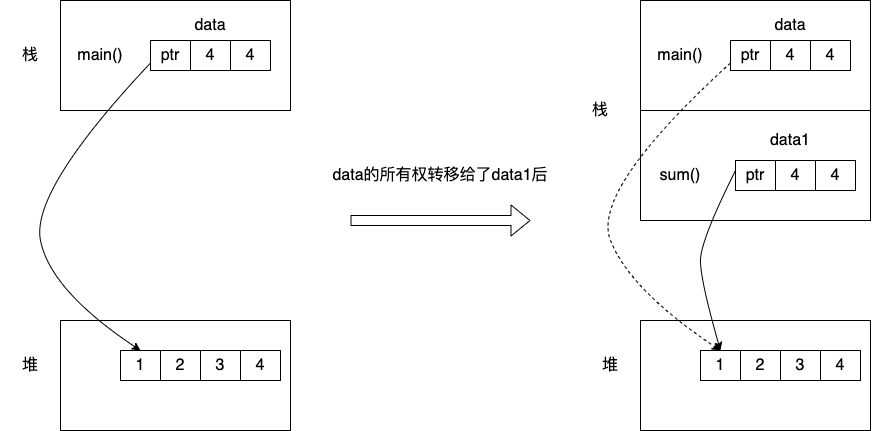

The diagram above was exported from draw.io. Its source (the exported page's mxGraphModel, read from the mxfile embedded in the PNG):
<mxGraphModel dx="946" dy="462" grid="1" gridSize="10" guides="1" tooltips="1" connect="1" arrows="1" fold="1" page="1" pageScale="1" pageWidth="3300" pageHeight="4681" math="0" shadow="0">
  <root>
    <mxCell id="0" />
    <mxCell id="1" parent="0" />
    <mxCell id="UK1YYY9mW0h5OroZTERH-3" value="" style="rounded=0;whiteSpace=wrap;html=1;" parent="1" vertex="1">
      <mxGeometry x="510" y="140" width="230" height="110" as="geometry" />
    </mxCell>
    <mxCell id="UK1YYY9mW0h5OroZTERH-5" value="" style="rounded=0;whiteSpace=wrap;html=1;" parent="1" vertex="1">
      <mxGeometry x="510" y="460" width="230" height="110" as="geometry" />
    </mxCell>
    <mxCell id="UK1YYY9mW0h5OroZTERH-6" value="&lt;font style=&quot;font-size: 16px;&quot;&gt;栈&lt;/font&gt;" style="text;html=1;strokeColor=none;fillColor=none;align=center;verticalAlign=middle;whiteSpace=wrap;rounded=0;" parent="1" vertex="1">
      <mxGeometry x="450" y="180" width="60" height="30" as="geometry" />
    </mxCell>
    <mxCell id="UK1YYY9mW0h5OroZTERH-7" value="&lt;font style=&quot;font-size: 16px;&quot;&gt;堆&lt;/font&gt;" style="text;html=1;strokeColor=none;fillColor=none;align=center;verticalAlign=middle;whiteSpace=wrap;rounded=0;" parent="1" vertex="1">
      <mxGeometry x="450" y="490" width="60" height="30" as="geometry" />
    </mxCell>
    <mxCell id="UK1YYY9mW0h5OroZTERH-9" value="main()" style="text;html=1;strokeColor=none;fillColor=none;align=center;verticalAlign=middle;whiteSpace=wrap;rounded=0;fontSize=16;" parent="1" vertex="1">
      <mxGeometry x="520" y="180" width="60" height="30" as="geometry" />
    </mxCell>
    <mxCell id="UK1YYY9mW0h5OroZTERH-11" value="1" style="rounded=0;whiteSpace=wrap;html=1;fontSize=16;" parent="1" vertex="1">
      <mxGeometry x="570" y="490" width="40" height="30" as="geometry" />
    </mxCell>
    <mxCell id="UK1YYY9mW0h5OroZTERH-12" value="2" style="rounded=0;whiteSpace=wrap;html=1;fontSize=16;" parent="1" vertex="1">
      <mxGeometry x="610" y="490" width="40" height="30" as="geometry" />
    </mxCell>
    <mxCell id="UK1YYY9mW0h5OroZTERH-13" value="3" style="rounded=0;whiteSpace=wrap;html=1;fontSize=16;" parent="1" vertex="1">
      <mxGeometry x="650" y="490" width="40" height="30" as="geometry" />
    </mxCell>
    <mxCell id="UK1YYY9mW0h5OroZTERH-14" value="4" style="rounded=0;whiteSpace=wrap;html=1;fontSize=16;" parent="1" vertex="1">
      <mxGeometry x="690" y="490" width="40" height="30" as="geometry" />
    </mxCell>
    <mxCell id="UK1YYY9mW0h5OroZTERH-15" value="ptr" style="rounded=0;whiteSpace=wrap;html=1;fontSize=16;" parent="1" vertex="1">
      <mxGeometry x="600" y="180" width="40" height="30" as="geometry" />
    </mxCell>
    <mxCell id="UK1YYY9mW0h5OroZTERH-16" value="4" style="rounded=0;whiteSpace=wrap;html=1;fontSize=16;" parent="1" vertex="1">
      <mxGeometry x="640" y="180" width="40" height="30" as="geometry" />
    </mxCell>
    <mxCell id="UK1YYY9mW0h5OroZTERH-17" value="4" style="rounded=0;whiteSpace=wrap;html=1;fontSize=16;" parent="1" vertex="1">
      <mxGeometry x="680" y="180" width="40" height="30" as="geometry" />
    </mxCell>
    <mxCell id="UK1YYY9mW0h5OroZTERH-18" value="data" style="text;html=1;strokeColor=none;fillColor=none;align=center;verticalAlign=middle;whiteSpace=wrap;rounded=0;fontSize=16;" parent="1" vertex="1">
      <mxGeometry x="630" y="150" width="60" height="30" as="geometry" />
    </mxCell>
    <mxCell id="UK1YYY9mW0h5OroZTERH-22" value="" style="curved=1;endArrow=classic;html=1;rounded=0;fontSize=16;exitX=0;exitY=0.75;exitDx=0;exitDy=0;entryX=0.5;entryY=0;entryDx=0;entryDy=0;" parent="1" source="UK1YYY9mW0h5OroZTERH-15" target="UK1YYY9mW0h5OroZTERH-11" edge="1">
      <mxGeometry width="50" height="50" relative="1" as="geometry">
        <mxPoint x="400" y="460" as="sourcePoint" />
        <mxPoint x="450" y="410" as="targetPoint" />
        <Array as="points">
          <mxPoint x="480" y="330" />
          <mxPoint x="500" y="430" />
        </Array>
      </mxGeometry>
    </mxCell>
    <mxCell id="UK1YYY9mW0h5OroZTERH-23" value="" style="rounded=0;whiteSpace=wrap;html=1;" parent="1" vertex="1">
      <mxGeometry x="1090" y="140" width="230" height="220" as="geometry" />
    </mxCell>
    <mxCell id="UK1YYY9mW0h5OroZTERH-24" value="" style="rounded=0;whiteSpace=wrap;html=1;" parent="1" vertex="1">
      <mxGeometry x="1090" y="460" width="230" height="110" as="geometry" />
    </mxCell>
    <mxCell id="UK1YYY9mW0h5OroZTERH-25" value="&lt;font style=&quot;font-size: 16px;&quot;&gt;栈&lt;/font&gt;" style="text;html=1;strokeColor=none;fillColor=none;align=center;verticalAlign=middle;whiteSpace=wrap;rounded=0;" parent="1" vertex="1">
      <mxGeometry x="1020" y="235" width="60" height="30" as="geometry" />
    </mxCell>
    <mxCell id="UK1YYY9mW0h5OroZTERH-26" value="&lt;font style=&quot;font-size: 16px;&quot;&gt;堆&lt;/font&gt;" style="text;html=1;strokeColor=none;fillColor=none;align=center;verticalAlign=middle;whiteSpace=wrap;rounded=0;" parent="1" vertex="1">
      <mxGeometry x="1030" y="490" width="60" height="30" as="geometry" />
    </mxCell>
    <mxCell id="UK1YYY9mW0h5OroZTERH-27" value="" style="endArrow=none;html=1;rounded=0;fontSize=16;exitX=0;exitY=0.5;exitDx=0;exitDy=0;entryX=1;entryY=0.5;entryDx=0;entryDy=0;" parent="1" source="UK1YYY9mW0h5OroZTERH-23" target="UK1YYY9mW0h5OroZTERH-23" edge="1">
      <mxGeometry width="50" height="50" relative="1" as="geometry">
        <mxPoint x="1140" y="250" as="sourcePoint" />
        <mxPoint x="1190" y="200" as="targetPoint" />
      </mxGeometry>
    </mxCell>
    <mxCell id="UK1YYY9mW0h5OroZTERH-28" value="main()" style="text;html=1;strokeColor=none;fillColor=none;align=center;verticalAlign=middle;whiteSpace=wrap;rounded=0;fontSize=16;" parent="1" vertex="1">
      <mxGeometry x="1100" y="180" width="60" height="30" as="geometry" />
    </mxCell>
    <mxCell id="UK1YYY9mW0h5OroZTERH-29" value="sum()" style="text;html=1;strokeColor=none;fillColor=none;align=center;verticalAlign=middle;whiteSpace=wrap;rounded=0;fontSize=16;" parent="1" vertex="1">
      <mxGeometry x="1100" y="300" width="60" height="30" as="geometry" />
    </mxCell>
    <mxCell id="UK1YYY9mW0h5OroZTERH-30" value="1" style="rounded=0;whiteSpace=wrap;html=1;fontSize=16;" parent="1" vertex="1">
      <mxGeometry x="1150" y="490" width="40" height="30" as="geometry" />
    </mxCell>
    <mxCell id="UK1YYY9mW0h5OroZTERH-31" value="2" style="rounded=0;whiteSpace=wrap;html=1;fontSize=16;" parent="1" vertex="1">
      <mxGeometry x="1190" y="490" width="40" height="30" as="geometry" />
    </mxCell>
    <mxCell id="UK1YYY9mW0h5OroZTERH-32" value="3" style="rounded=0;whiteSpace=wrap;html=1;fontSize=16;" parent="1" vertex="1">
      <mxGeometry x="1230" y="490" width="40" height="30" as="geometry" />
    </mxCell>
    <mxCell id="UK1YYY9mW0h5OroZTERH-33" value="4" style="rounded=0;whiteSpace=wrap;html=1;fontSize=16;" parent="1" vertex="1">
      <mxGeometry x="1270" y="490" width="40" height="30" as="geometry" />
    </mxCell>
    <mxCell id="UK1YYY9mW0h5OroZTERH-34" value="ptr" style="rounded=0;whiteSpace=wrap;html=1;fontSize=16;" parent="1" vertex="1">
      <mxGeometry x="1180" y="180" width="40" height="30" as="geometry" />
    </mxCell>
    <mxCell id="UK1YYY9mW0h5OroZTERH-35" value="4" style="rounded=0;whiteSpace=wrap;html=1;fontSize=16;" parent="1" vertex="1">
      <mxGeometry x="1220" y="180" width="40" height="30" as="geometry" />
    </mxCell>
    <mxCell id="UK1YYY9mW0h5OroZTERH-36" value="4" style="rounded=0;whiteSpace=wrap;html=1;fontSize=16;" parent="1" vertex="1">
      <mxGeometry x="1260" y="180" width="40" height="30" as="geometry" />
    </mxCell>
    <mxCell id="UK1YYY9mW0h5OroZTERH-37" value="data" style="text;html=1;strokeColor=none;fillColor=none;align=center;verticalAlign=middle;whiteSpace=wrap;rounded=0;fontSize=16;" parent="1" vertex="1">
      <mxGeometry x="1210" y="150" width="60" height="30" as="geometry" />
    </mxCell>
    <mxCell id="UK1YYY9mW0h5OroZTERH-38" value="ptr" style="rounded=0;whiteSpace=wrap;html=1;fontSize=16;" parent="1" vertex="1">
      <mxGeometry x="1185" y="300" width="40" height="30" as="geometry" />
    </mxCell>
    <mxCell id="UK1YYY9mW0h5OroZTERH-39" value="4" style="rounded=0;whiteSpace=wrap;html=1;fontSize=16;" parent="1" vertex="1">
      <mxGeometry x="1225" y="300" width="40" height="30" as="geometry" />
    </mxCell>
    <mxCell id="UK1YYY9mW0h5OroZTERH-40" value="4" style="rounded=0;whiteSpace=wrap;html=1;fontSize=16;" parent="1" vertex="1">
      <mxGeometry x="1265" y="300" width="40" height="30" as="geometry" />
    </mxCell>
    <mxCell id="UK1YYY9mW0h5OroZTERH-41" value="" style="curved=1;endArrow=classic;html=1;rounded=0;fontSize=16;exitX=0;exitY=0.75;exitDx=0;exitDy=0;entryX=0.5;entryY=0;entryDx=0;entryDy=0;dashed=1;" parent="1" source="UK1YYY9mW0h5OroZTERH-34" target="UK1YYY9mW0h5OroZTERH-30" edge="1">
      <mxGeometry width="50" height="50" relative="1" as="geometry">
        <mxPoint x="980" y="460" as="sourcePoint" />
        <mxPoint x="1030" y="410" as="targetPoint" />
        <Array as="points">
          <mxPoint x="1040" y="330" />
          <mxPoint x="1080" y="430" />
        </Array>
      </mxGeometry>
    </mxCell>
    <mxCell id="UK1YYY9mW0h5OroZTERH-42" value="" style="shape=flexArrow;endArrow=classic;html=1;rounded=0;fontSize=16;" parent="1" edge="1">
      <mxGeometry width="50" height="50" relative="1" as="geometry">
        <mxPoint x="800" y="360" as="sourcePoint" />
        <mxPoint x="980" y="360" as="targetPoint" />
      </mxGeometry>
    </mxCell>
    <mxCell id="UK1YYY9mW0h5OroZTERH-43" value="" style="curved=1;endArrow=classic;html=1;rounded=0;fontSize=16;exitX=0;exitY=0.75;exitDx=0;exitDy=0;entryX=0.5;entryY=0;entryDx=0;entryDy=0;" parent="1" target="UK1YYY9mW0h5OroZTERH-30" edge="1">
      <mxGeometry width="50" height="50" relative="1" as="geometry">
        <mxPoint x="1185" y="310" as="sourcePoint" />
        <mxPoint x="1175" y="597.5" as="targetPoint" />
        <Array as="points">
          <mxPoint x="1150" y="380" />
          <mxPoint x="1150" y="420" />
        </Array>
      </mxGeometry>
    </mxCell>
    <mxCell id="UK1YYY9mW0h5OroZTERH-44" value="data的所有权转移给了data1后" style="text;html=1;strokeColor=none;fillColor=none;align=center;verticalAlign=middle;whiteSpace=wrap;rounded=0;fontSize=16;" parent="1" vertex="1">
      <mxGeometry x="780" y="300" width="220" height="30" as="geometry" />
    </mxCell>
    <mxCell id="Sc9FlL1PnISG4BcVYteY-1" value="data1" style="text;html=1;strokeColor=none;fillColor=none;align=center;verticalAlign=middle;whiteSpace=wrap;rounded=0;fontSize=16;" vertex="1" parent="1">
      <mxGeometry x="1210" y="265" width="60" height="30" as="geometry" />
    </mxCell>
  </root>
</mxGraphModel>